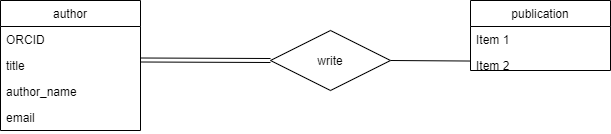

The diagram above was exported from draw.io. Its source (the exported page's mxGraphModel, read from the mxfile embedded in the PNG):
<mxGraphModel dx="1790" dy="864" grid="1" gridSize="10" guides="1" tooltips="1" connect="1" arrows="1" fold="1" page="1" pageScale="1" pageWidth="827" pageHeight="1169" math="0" shadow="0">
  <root>
    <mxCell id="0" />
    <mxCell id="1" parent="0" />
    <mxCell id="akfnQ0Ho5eYCtYOs3Qhn-3" value="publication" style="swimlane;fontStyle=0;childLayout=stackLayout;horizontal=1;startSize=26;fillColor=none;horizontalStack=0;resizeParent=1;resizeParentMax=0;resizeLast=0;collapsible=1;marginBottom=0;" vertex="1" parent="1">
      <mxGeometry x="590" y="460" width="140" height="70" as="geometry" />
    </mxCell>
    <mxCell id="akfnQ0Ho5eYCtYOs3Qhn-4" value="Item 1" style="text;strokeColor=none;fillColor=none;align=left;verticalAlign=top;spacingLeft=4;spacingRight=4;overflow=hidden;rotatable=0;points=[[0,0.5],[1,0.5]];portConstraint=eastwest;" vertex="1" parent="akfnQ0Ho5eYCtYOs3Qhn-3">
      <mxGeometry y="26" width="140" height="26" as="geometry" />
    </mxCell>
    <mxCell id="akfnQ0Ho5eYCtYOs3Qhn-13" value="" style="endArrow=none;html=1;" edge="1" parent="akfnQ0Ho5eYCtYOs3Qhn-3" target="akfnQ0Ho5eYCtYOs3Qhn-5">
      <mxGeometry width="50" height="50" relative="1" as="geometry">
        <mxPoint x="-80" y="60" as="sourcePoint" />
        <mxPoint x="-40" y="63" as="targetPoint" />
      </mxGeometry>
    </mxCell>
    <mxCell id="akfnQ0Ho5eYCtYOs3Qhn-5" value="Item 2" style="text;strokeColor=none;fillColor=none;align=left;verticalAlign=top;spacingLeft=4;spacingRight=4;overflow=hidden;rotatable=0;points=[[0,0.5],[1,0.5]];portConstraint=eastwest;" vertex="1" parent="akfnQ0Ho5eYCtYOs3Qhn-3">
      <mxGeometry y="52" width="140" height="18" as="geometry" />
    </mxCell>
    <mxCell id="akfnQ0Ho5eYCtYOs3Qhn-7" value="author" style="swimlane;fontStyle=0;childLayout=stackLayout;horizontal=1;startSize=26;fillColor=none;horizontalStack=0;resizeParent=1;resizeParentMax=0;resizeLast=0;collapsible=1;marginBottom=0;" vertex="1" parent="1">
      <mxGeometry x="120" y="460" width="140" height="130" as="geometry" />
    </mxCell>
    <mxCell id="akfnQ0Ho5eYCtYOs3Qhn-8" value="ORCID" style="text;strokeColor=none;fillColor=none;align=left;verticalAlign=top;spacingLeft=4;spacingRight=4;overflow=hidden;rotatable=0;points=[[0,0.5],[1,0.5]];portConstraint=eastwest;" vertex="1" parent="akfnQ0Ho5eYCtYOs3Qhn-7">
      <mxGeometry y="26" width="140" height="26" as="geometry" />
    </mxCell>
    <mxCell id="akfnQ0Ho5eYCtYOs3Qhn-9" value="title" style="text;strokeColor=none;fillColor=none;align=left;verticalAlign=top;spacingLeft=4;spacingRight=4;overflow=hidden;rotatable=0;points=[[0,0.5],[1,0.5]];portConstraint=eastwest;" vertex="1" parent="akfnQ0Ho5eYCtYOs3Qhn-7">
      <mxGeometry y="52" width="140" height="26" as="geometry" />
    </mxCell>
    <mxCell id="akfnQ0Ho5eYCtYOs3Qhn-10" value="author_name" style="text;strokeColor=none;fillColor=none;align=left;verticalAlign=top;spacingLeft=4;spacingRight=4;overflow=hidden;rotatable=0;points=[[0,0.5],[1,0.5]];portConstraint=eastwest;" vertex="1" parent="akfnQ0Ho5eYCtYOs3Qhn-7">
      <mxGeometry y="78" width="140" height="26" as="geometry" />
    </mxCell>
    <mxCell id="akfnQ0Ho5eYCtYOs3Qhn-6" value="email" style="text;strokeColor=none;fillColor=none;align=left;verticalAlign=top;spacingLeft=4;spacingRight=4;overflow=hidden;rotatable=0;points=[[0,0.5],[1,0.5]];portConstraint=eastwest;" vertex="1" parent="akfnQ0Ho5eYCtYOs3Qhn-7">
      <mxGeometry y="104" width="140" height="26" as="geometry" />
    </mxCell>
    <mxCell id="akfnQ0Ho5eYCtYOs3Qhn-11" value="write" style="shape=rhombus;perimeter=rhombusPerimeter;whiteSpace=wrap;html=1;align=center;" vertex="1" parent="1">
      <mxGeometry x="390" y="490" width="120" height="60" as="geometry" />
    </mxCell>
    <mxCell id="akfnQ0Ho5eYCtYOs3Qhn-15" value="" style="shape=link;html=1;rounded=0;" edge="1" parent="1">
      <mxGeometry relative="1" as="geometry">
        <mxPoint x="260" y="519.5" as="sourcePoint" />
        <mxPoint x="390" y="520" as="targetPoint" />
      </mxGeometry>
    </mxCell>
  </root>
</mxGraphModel>